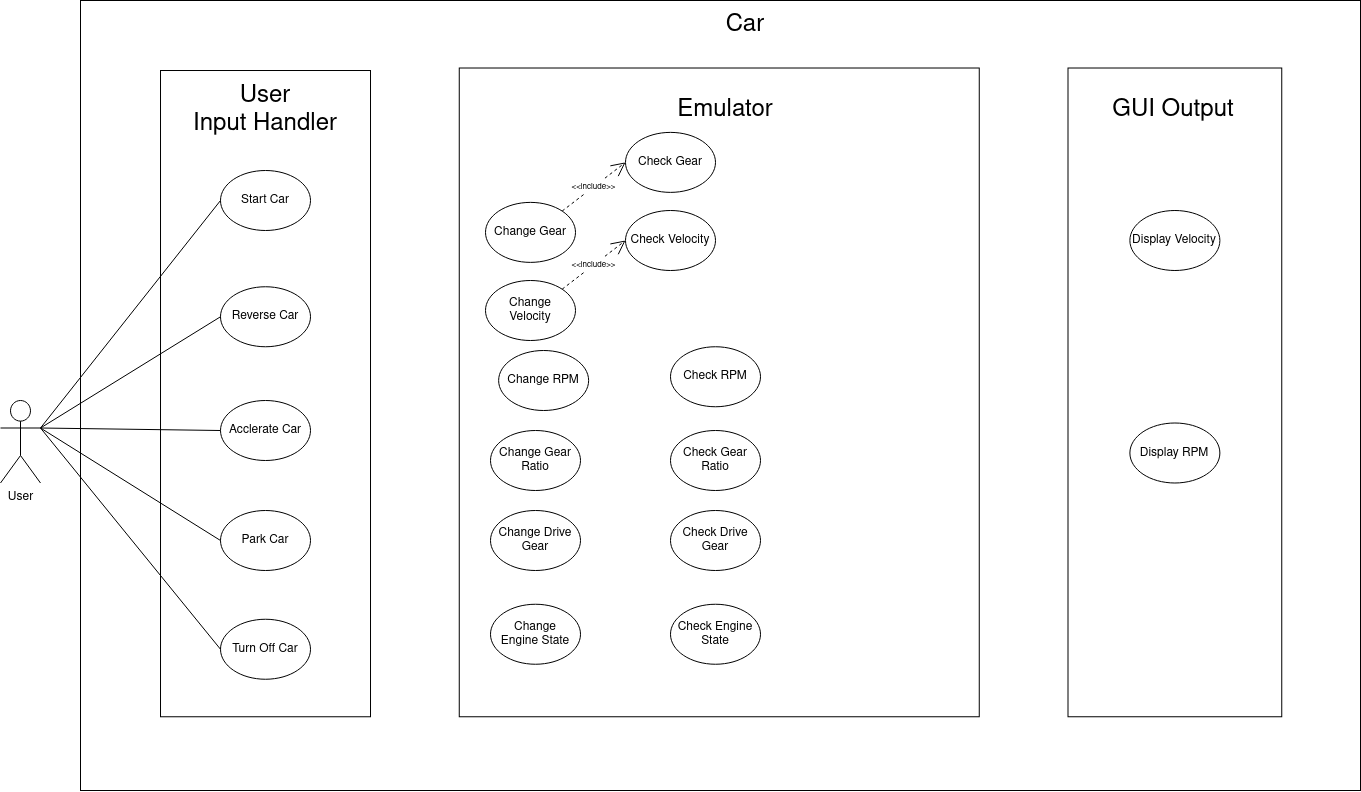

The diagram above was exported from draw.io. Its source (the exported page's mxGraphModel, read from the mxfile embedded in the PNG):
<mxGraphModel dx="1184" dy="900" grid="1" gridSize="10" guides="1" tooltips="1" connect="1" arrows="1" fold="1" page="1" pageScale="1" pageWidth="1654" pageHeight="1169" background="none" math="0" shadow="0">
  <root>
    <mxCell id="0" />
    <mxCell id="1" parent="0" />
    <mxCell id="ivTXqJljSOsZ3E_wf4Na-8" value="" style="rounded=0;whiteSpace=wrap;html=1;fontSize=12;resizable=0;movable=0;resizeHeight=0;resizeWidth=0;" vertex="1" parent="1">
      <mxGeometry x="120" y="40" width="1280" height="790" as="geometry" />
    </mxCell>
    <mxCell id="ivTXqJljSOsZ3E_wf4Na-9" value="&lt;font style=&quot;font-size: 24px&quot;&gt;Car&lt;/font&gt;" style="text;html=1;strokeColor=none;fillColor=none;align=center;verticalAlign=middle;whiteSpace=wrap;rounded=0;fontSize=12;" vertex="1" parent="1">
      <mxGeometry x="755" y="50" width="60" height="30" as="geometry" />
    </mxCell>
    <mxCell id="ivTXqJljSOsZ3E_wf4Na-11" value="&lt;div&gt;User&lt;/div&gt;" style="shape=umlActor;verticalLabelPosition=bottom;verticalAlign=top;html=1;outlineConnect=0;fontSize=12;" vertex="1" parent="1">
      <mxGeometry x="40" y="440" width="40" height="82.5" as="geometry" />
    </mxCell>
    <mxCell id="ivTXqJljSOsZ3E_wf4Na-15" value="" style="rounded=0;whiteSpace=wrap;html=1;fontSize=24;rotation=-90;" vertex="1" parent="1">
      <mxGeometry x="-18.12" y="328.13" width="646.25" height="210" as="geometry" />
    </mxCell>
    <mxCell id="ivTXqJljSOsZ3E_wf4Na-4" value="&lt;font style=&quot;font-size: 12px&quot;&gt;Start Car&lt;br&gt;&lt;/font&gt;" style="ellipse;whiteSpace=wrap;html=1;" vertex="1" parent="1">
      <mxGeometry x="260" y="210" width="90" height="60" as="geometry" />
    </mxCell>
    <mxCell id="ivTXqJljSOsZ3E_wf4Na-12" value="&lt;font style=&quot;font-size: 12px&quot;&gt;Reverse Car&lt;br&gt;&lt;/font&gt;" style="ellipse;whiteSpace=wrap;html=1;" vertex="1" parent="1">
      <mxGeometry x="260" y="326.25" width="90" height="60" as="geometry" />
    </mxCell>
    <mxCell id="ivTXqJljSOsZ3E_wf4Na-13" value="&lt;font style=&quot;font-size: 12px&quot;&gt;Acclerate Car&lt;br&gt;&lt;/font&gt;" style="ellipse;whiteSpace=wrap;html=1;" vertex="1" parent="1">
      <mxGeometry x="260.01" y="440" width="90" height="60" as="geometry" />
    </mxCell>
    <mxCell id="ivTXqJljSOsZ3E_wf4Na-14" value="&lt;font style=&quot;font-size: 12px&quot;&gt;Turn Off Car&lt;br&gt;&lt;/font&gt;" style="ellipse;whiteSpace=wrap;html=1;" vertex="1" parent="1">
      <mxGeometry x="260.01" y="658.75" width="90" height="60" as="geometry" />
    </mxCell>
    <mxCell id="ivTXqJljSOsZ3E_wf4Na-20" value="" style="endArrow=none;html=1;rounded=0;fontSize=24;exitX=1;exitY=0.3333333333333333;exitDx=0;exitDy=0;exitPerimeter=0;entryX=0;entryY=0.5;entryDx=0;entryDy=0;" edge="1" parent="1" source="ivTXqJljSOsZ3E_wf4Na-11" target="ivTXqJljSOsZ3E_wf4Na-4">
      <mxGeometry width="50" height="50" relative="1" as="geometry">
        <mxPoint x="280" y="380" as="sourcePoint" />
        <mxPoint x="330" y="330" as="targetPoint" />
      </mxGeometry>
    </mxCell>
    <mxCell id="ivTXqJljSOsZ3E_wf4Na-21" value="" style="endArrow=none;html=1;rounded=0;fontSize=24;exitX=1;exitY=0.3333333333333333;exitDx=0;exitDy=0;exitPerimeter=0;entryX=0;entryY=0.5;entryDx=0;entryDy=0;" edge="1" parent="1" source="ivTXqJljSOsZ3E_wf4Na-11" target="ivTXqJljSOsZ3E_wf4Na-12">
      <mxGeometry width="50" height="50" relative="1" as="geometry">
        <mxPoint x="280" y="380" as="sourcePoint" />
        <mxPoint x="330" y="330" as="targetPoint" />
      </mxGeometry>
    </mxCell>
    <mxCell id="ivTXqJljSOsZ3E_wf4Na-22" value="" style="endArrow=none;html=1;rounded=0;fontSize=24;exitX=1;exitY=0.3333333333333333;exitDx=0;exitDy=0;exitPerimeter=0;entryX=0;entryY=0.5;entryDx=0;entryDy=0;" edge="1" parent="1" source="ivTXqJljSOsZ3E_wf4Na-11" target="ivTXqJljSOsZ3E_wf4Na-13">
      <mxGeometry width="50" height="50" relative="1" as="geometry">
        <mxPoint x="100" y="240" as="sourcePoint" />
        <mxPoint x="260" y="340" as="targetPoint" />
      </mxGeometry>
    </mxCell>
    <mxCell id="ivTXqJljSOsZ3E_wf4Na-23" value="" style="endArrow=none;html=1;rounded=0;fontSize=24;entryX=0;entryY=0.5;entryDx=0;entryDy=0;exitX=1;exitY=0.3333333333333333;exitDx=0;exitDy=0;exitPerimeter=0;" edge="1" parent="1" source="ivTXqJljSOsZ3E_wf4Na-11" target="ivTXqJljSOsZ3E_wf4Na-14">
      <mxGeometry width="50" height="50" relative="1" as="geometry">
        <mxPoint x="90" y="240" as="sourcePoint" />
        <mxPoint x="240" y="260" as="targetPoint" />
      </mxGeometry>
    </mxCell>
    <mxCell id="ivTXqJljSOsZ3E_wf4Na-24" value="&lt;div&gt;&lt;font style=&quot;font-size: 24px&quot;&gt;User &lt;br&gt;&lt;/font&gt;&lt;/div&gt;&lt;div&gt;&lt;font style=&quot;font-size: 24px&quot;&gt;Input Handler&lt;/font&gt;&lt;/div&gt;" style="text;html=1;strokeColor=none;fillColor=none;align=center;verticalAlign=middle;whiteSpace=wrap;rounded=0;fontSize=12;" vertex="1" parent="1">
      <mxGeometry x="200" y="110" width="210" height="80" as="geometry" />
    </mxCell>
    <mxCell id="ivTXqJljSOsZ3E_wf4Na-25" value="" style="rounded=0;whiteSpace=wrap;html=1;fontSize=24;rotation=-90;" vertex="1" parent="1">
      <mxGeometry x="434.38" y="171.88" width="648.75" height="520" as="geometry" />
    </mxCell>
    <mxCell id="ivTXqJljSOsZ3E_wf4Na-26" value="&lt;div&gt;Check Gear&lt;/div&gt;" style="ellipse;whiteSpace=wrap;html=1;" vertex="1" parent="1">
      <mxGeometry x="665" y="171.88" width="90" height="60" as="geometry" />
    </mxCell>
    <mxCell id="ivTXqJljSOsZ3E_wf4Na-27" value="&lt;div&gt;Check Velocity&lt;br&gt;&lt;/div&gt;" style="ellipse;whiteSpace=wrap;html=1;" vertex="1" parent="1">
      <mxGeometry x="665" y="250" width="90" height="60" as="geometry" />
    </mxCell>
    <mxCell id="ivTXqJljSOsZ3E_wf4Na-28" value="&lt;div&gt;Check Drive Gear&lt;br&gt;&lt;/div&gt;" style="ellipse;whiteSpace=wrap;html=1;" vertex="1" parent="1">
      <mxGeometry x="710" y="550" width="90" height="60" as="geometry" />
    </mxCell>
    <mxCell id="ivTXqJljSOsZ3E_wf4Na-29" value="&lt;div&gt;Check RPM&lt;br&gt;&lt;/div&gt;" style="ellipse;whiteSpace=wrap;html=1;" vertex="1" parent="1">
      <mxGeometry x="710" y="386.25" width="90" height="60" as="geometry" />
    </mxCell>
    <mxCell id="ivTXqJljSOsZ3E_wf4Na-30" value="&lt;div&gt;Check Gear Ratio&lt;br&gt;&lt;/div&gt;" style="ellipse;whiteSpace=wrap;html=1;" vertex="1" parent="1">
      <mxGeometry x="710" y="470" width="90" height="60" as="geometry" />
    </mxCell>
    <mxCell id="ivTXqJljSOsZ3E_wf4Na-31" value="&lt;div&gt;Check Engine State&lt;br&gt;&lt;/div&gt;" style="ellipse;whiteSpace=wrap;html=1;" vertex="1" parent="1">
      <mxGeometry x="710" y="643.75" width="90" height="60" as="geometry" />
    </mxCell>
    <mxCell id="ivTXqJljSOsZ3E_wf4Na-32" value="&lt;div&gt;Change &lt;br&gt;&lt;/div&gt;&lt;div&gt;Engine State&lt;br&gt;&lt;/div&gt;" style="ellipse;whiteSpace=wrap;html=1;" vertex="1" parent="1">
      <mxGeometry x="530" y="643.75" width="90" height="60" as="geometry" />
    </mxCell>
    <mxCell id="ivTXqJljSOsZ3E_wf4Na-33" value="&lt;div&gt;Change Gear&lt;/div&gt;" style="ellipse;whiteSpace=wrap;html=1;" vertex="1" parent="1">
      <mxGeometry x="525" y="241.88" width="90" height="60" as="geometry" />
    </mxCell>
    <mxCell id="ivTXqJljSOsZ3E_wf4Na-34" value="&lt;div&gt;Change Gear Ratio&lt;/div&gt;" style="ellipse;whiteSpace=wrap;html=1;" vertex="1" parent="1">
      <mxGeometry x="530" y="470" width="90" height="60" as="geometry" />
    </mxCell>
    <mxCell id="ivTXqJljSOsZ3E_wf4Na-35" value="Change RPM" style="ellipse;whiteSpace=wrap;html=1;" vertex="1" parent="1">
      <mxGeometry x="538.13" y="390" width="90" height="60" as="geometry" />
    </mxCell>
    <mxCell id="ivTXqJljSOsZ3E_wf4Na-36" value="&lt;div&gt;Change Drive Gear&lt;/div&gt;" style="ellipse;whiteSpace=wrap;html=1;" vertex="1" parent="1">
      <mxGeometry x="530" y="550" width="90" height="60" as="geometry" />
    </mxCell>
    <mxCell id="ivTXqJljSOsZ3E_wf4Na-38" value="&lt;div&gt;Change &lt;br&gt;&lt;/div&gt;&lt;div&gt;Velocity&lt;/div&gt;" style="ellipse;whiteSpace=wrap;html=1;" vertex="1" parent="1">
      <mxGeometry x="525" y="320" width="90" height="60" as="geometry" />
    </mxCell>
    <mxCell id="ivTXqJljSOsZ3E_wf4Na-48" value="" style="rounded=0;whiteSpace=wrap;html=1;fontSize=24;rotation=-90;" vertex="1" parent="1">
      <mxGeometry x="890" y="325" width="648.75" height="213.75" as="geometry" />
    </mxCell>
    <mxCell id="ivTXqJljSOsZ3E_wf4Na-42" value="Display RPM" style="ellipse;whiteSpace=wrap;html=1;" vertex="1" parent="1">
      <mxGeometry x="1169.38" y="462.5" width="90" height="60" as="geometry" />
    </mxCell>
    <mxCell id="ivTXqJljSOsZ3E_wf4Na-43" value="Display Velocity" style="ellipse;whiteSpace=wrap;html=1;" vertex="1" parent="1">
      <mxGeometry x="1169.38" y="250" width="90" height="60" as="geometry" />
    </mxCell>
    <mxCell id="ivTXqJljSOsZ3E_wf4Na-44" value="&lt;div&gt;Park Car&lt;/div&gt;" style="ellipse;whiteSpace=wrap;html=1;" vertex="1" parent="1">
      <mxGeometry x="260.01" y="550" width="90" height="60" as="geometry" />
    </mxCell>
    <mxCell id="ivTXqJljSOsZ3E_wf4Na-46" value="" style="endArrow=none;html=1;rounded=0;fontSize=12;exitX=1;exitY=0.3333333333333333;exitDx=0;exitDy=0;exitPerimeter=0;entryX=0;entryY=0.5;entryDx=0;entryDy=0;" edge="1" parent="1" source="ivTXqJljSOsZ3E_wf4Na-11" target="ivTXqJljSOsZ3E_wf4Na-44">
      <mxGeometry width="50" height="50" relative="1" as="geometry">
        <mxPoint x="420" y="570" as="sourcePoint" />
        <mxPoint x="470" y="520" as="targetPoint" />
      </mxGeometry>
    </mxCell>
    <mxCell id="ivTXqJljSOsZ3E_wf4Na-47" value="&lt;div&gt;&lt;font style=&quot;font-size: 24px&quot;&gt;Emulator&lt;br&gt;&lt;/font&gt;&lt;/div&gt;" style="text;html=1;strokeColor=none;fillColor=none;align=center;verticalAlign=middle;whiteSpace=wrap;rounded=0;fontSize=12;" vertex="1" parent="1">
      <mxGeometry x="660" y="110" width="210" height="80" as="geometry" />
    </mxCell>
    <mxCell id="ivTXqJljSOsZ3E_wf4Na-49" value="&lt;div&gt;&lt;font style=&quot;font-size: 24px&quot;&gt;GUI Output&lt;br&gt;&lt;/font&gt;&lt;/div&gt;" style="text;html=1;strokeColor=none;fillColor=none;align=center;verticalAlign=middle;whiteSpace=wrap;rounded=0;fontSize=12;" vertex="1" parent="1">
      <mxGeometry x="1108" y="110" width="210" height="80" as="geometry" />
    </mxCell>
    <mxCell id="ivTXqJljSOsZ3E_wf4Na-52" value="&lt;font style=&quot;font-size: 8px&quot;&gt;&amp;lt;&amp;lt;include&amp;gt;&amp;gt;&lt;/font&gt;" style="endArrow=open;endSize=12;dashed=1;html=1;rounded=0;fontSize=12;exitX=1;exitY=0;exitDx=0;exitDy=0;entryX=0;entryY=0.5;entryDx=0;entryDy=0;" edge="1" parent="1" source="ivTXqJljSOsZ3E_wf4Na-33" target="ivTXqJljSOsZ3E_wf4Na-26">
      <mxGeometry width="160" relative="1" as="geometry">
        <mxPoint x="615" y="341.88" as="sourcePoint" />
        <mxPoint x="775" y="341.88" as="targetPoint" />
      </mxGeometry>
    </mxCell>
    <mxCell id="ivTXqJljSOsZ3E_wf4Na-53" value="&lt;font style=&quot;font-size: 8px&quot;&gt;&amp;lt;&amp;lt;include&amp;gt;&amp;gt;&lt;/font&gt;" style="endArrow=open;endSize=12;dashed=1;html=1;rounded=0;fontSize=12;entryX=0;entryY=0.5;entryDx=0;entryDy=0;exitX=1;exitY=0;exitDx=0;exitDy=0;" edge="1" parent="1" source="ivTXqJljSOsZ3E_wf4Na-38" target="ivTXqJljSOsZ3E_wf4Na-27">
      <mxGeometry width="160" relative="1" as="geometry">
        <mxPoint x="606.87" y="338" as="sourcePoint" />
        <mxPoint x="670.0499999999968" y="311.22" as="targetPoint" />
      </mxGeometry>
    </mxCell>
  </root>
</mxGraphModel>